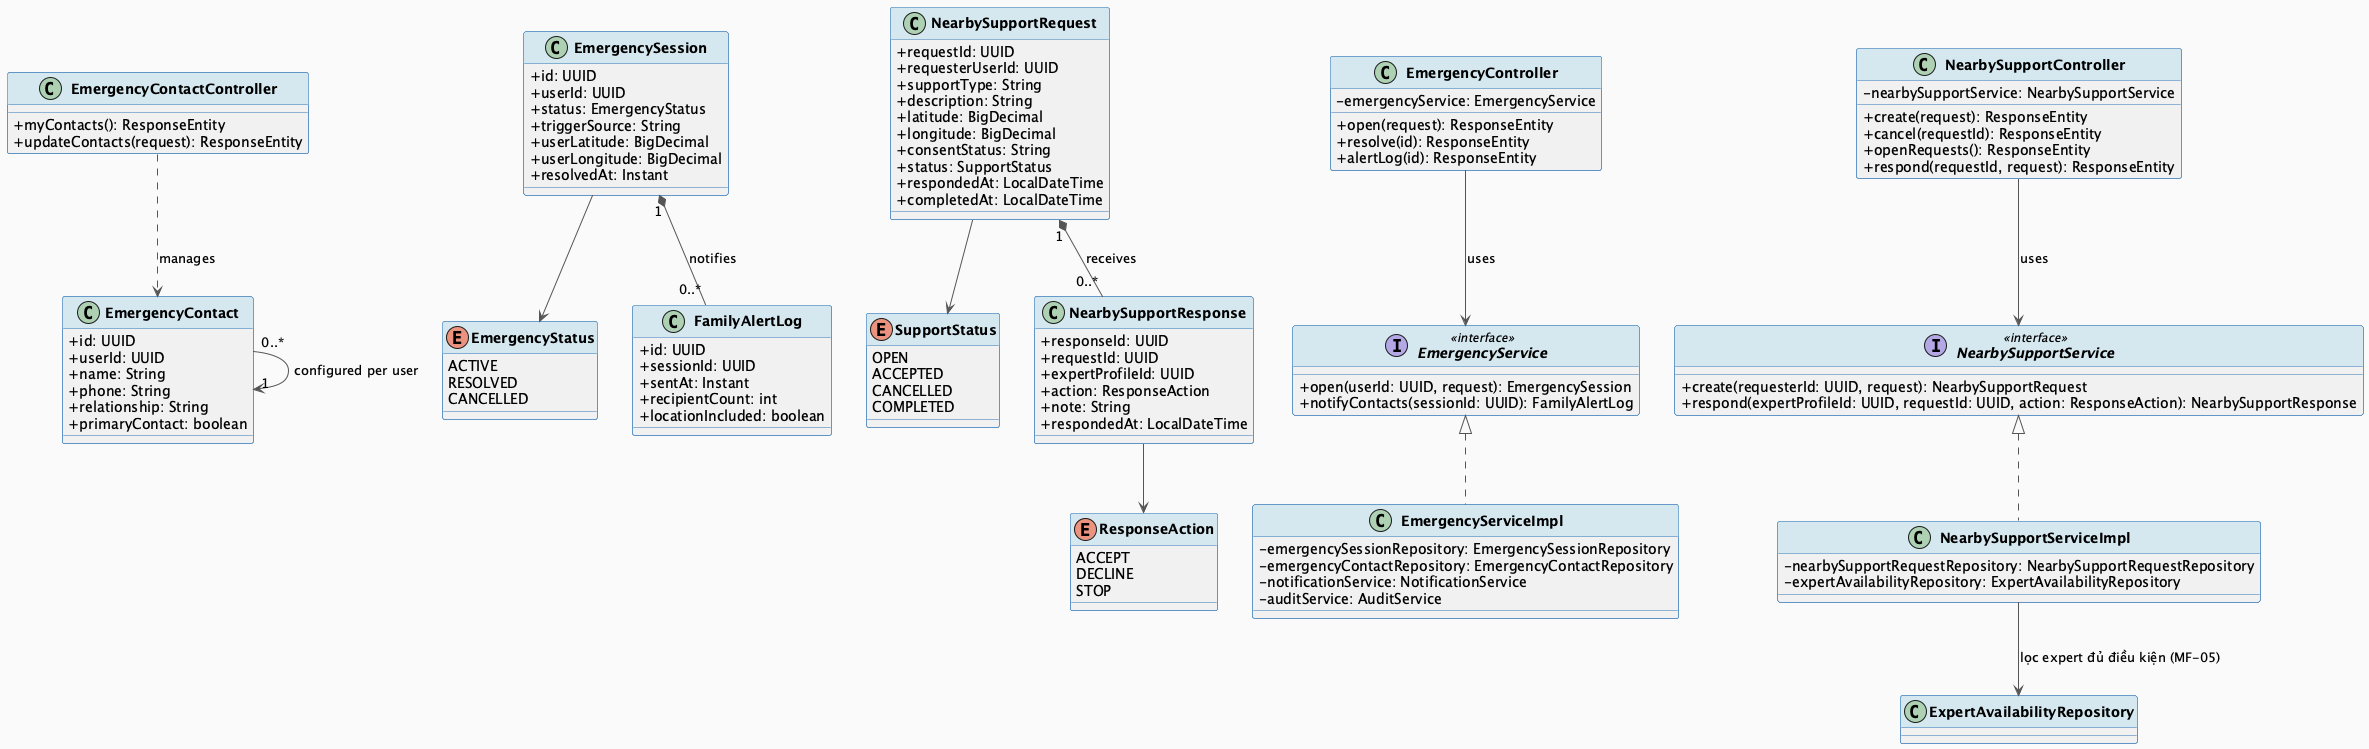

The diagram above was rendered by PlantUML. Its source (embedded in the PNG):
@startuml MF07_02_FamilyAlertNearby_ClassDiagram
skinparam classAttributeIconSize 0
skinparam classFontStyle bold
skinparam backgroundColor #FAFAFA
skinparam ArrowColor #555555
skinparam ClassBorderColor #2E75B6
skinparam ClassHeaderBackgroundColor #D5E8F0

class EmergencyContact {
  + id: UUID
  + userId: UUID
  + name: String
  + phone: String
  + relationship: String
  + primaryContact: boolean
}

class EmergencySession {
  + id: UUID
  + userId: UUID
  + status: EmergencyStatus
  + triggerSource: String
  + userLatitude: BigDecimal
  + userLongitude: BigDecimal
  + resolvedAt: Instant
}

enum EmergencyStatus {
  ACTIVE
  RESOLVED
  CANCELLED
}

class FamilyAlertLog {
  + id: UUID
  + sessionId: UUID
  + sentAt: Instant
  + recipientCount: int
  + locationIncluded: boolean
}

class NearbySupportRequest {
  + requestId: UUID
  + requesterUserId: UUID
  + supportType: String
  + description: String
  + latitude: BigDecimal
  + longitude: BigDecimal
  + consentStatus: String
  + status: SupportStatus
  + respondedAt: LocalDateTime
  + completedAt: LocalDateTime
}

enum SupportStatus {
  OPEN
  ACCEPTED
  CANCELLED
  COMPLETED
}

class NearbySupportResponse {
  + responseId: UUID
  + requestId: UUID
  + expertProfileId: UUID
  + action: ResponseAction
  + note: String
  + respondedAt: LocalDateTime
}

enum ResponseAction {
  ACCEPT
  DECLINE
  STOP
}

class EmergencyController {
  - emergencyService: EmergencyService
  + open(request): ResponseEntity
  + resolve(id): ResponseEntity
  + alertLog(id): ResponseEntity
}

class EmergencyContactController {
  + myContacts(): ResponseEntity
  + updateContacts(request): ResponseEntity
}

class NearbySupportController {
  - nearbySupportService: NearbySupportService
  + create(request): ResponseEntity
  + cancel(requestId): ResponseEntity
  + openRequests(): ResponseEntity
  + respond(requestId, request): ResponseEntity
}

interface EmergencyService <<interface>> {
  + open(userId: UUID, request): EmergencySession
  + notifyContacts(sessionId: UUID): FamilyAlertLog
}

class EmergencyServiceImpl implements EmergencyService {
  - emergencySessionRepository: EmergencySessionRepository
  - emergencyContactRepository: EmergencyContactRepository
  - notificationService: NotificationService
  - auditService: AuditService
}

interface NearbySupportService <<interface>> {
  + create(requesterId: UUID, request): NearbySupportRequest
  + respond(expertProfileId: UUID, requestId: UUID, action: ResponseAction): NearbySupportResponse
}

class NearbySupportServiceImpl implements NearbySupportService {
  - nearbySupportRequestRepository: NearbySupportRequestRepository
  - expertAvailabilityRepository: ExpertAvailabilityRepository
}

EmergencySession "1" *-- "0..*" FamilyAlertLog : notifies
EmergencySession --> EmergencyStatus
EmergencyContact "0..*" --> "1" EmergencyContact : configured per user
NearbySupportRequest --> SupportStatus
NearbySupportRequest "1" *-- "0..*" NearbySupportResponse : receives
NearbySupportResponse --> ResponseAction
EmergencyController --> EmergencyService : uses
EmergencyContactController ..> EmergencyContact : manages
NearbySupportController --> NearbySupportService : uses
NearbySupportServiceImpl --> ExpertAvailabilityRepository : lọc expert đủ điều kiện (MF-05)

@enduml